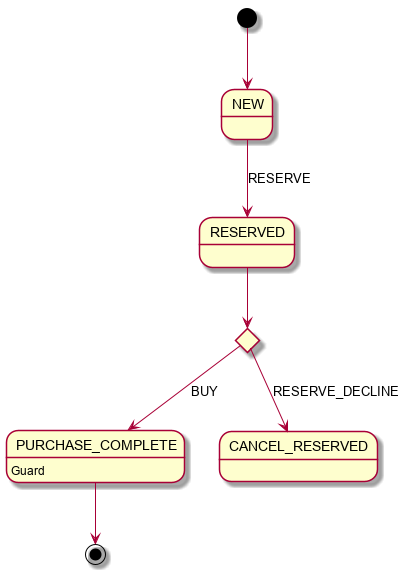

The diagram above was rendered by PlantUML. Its source (embedded in the PNG):
@startuml
state c1 <<choice>>
PURCHASE_COMPLETE : Guard

[*] --> NEW
NEW --> RESERVED : RESERVE
RESERVED --> c1
c1 --> PURCHASE_COMPLETE : BUY
c1 -->CANCEL_RESERVED : RESERVE_DECLINE
PURCHASE_COMPLETE --> [*]
@enduml